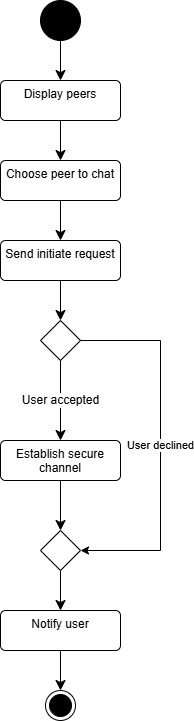

The diagram above was exported from draw.io. Its source (the exported page's mxGraphModel, read from the mxfile embedded in the PNG):
<mxGraphModel dx="2058" dy="1146" grid="1" gridSize="10" guides="1" tooltips="1" connect="1" arrows="1" fold="1" page="1" pageScale="1" pageWidth="827" pageHeight="1169" math="0" shadow="0">
  <root>
    <mxCell id="0" />
    <mxCell id="1" parent="0" />
    <mxCell id="wxbehMxg2LNc35S3i76I-8" style="edgeStyle=none;curved=1;rounded=0;orthogonalLoop=1;jettySize=auto;html=1;fontSize=12;startSize=8;endSize=8;" parent="1" source="wxbehMxg2LNc35S3i76I-1" target="wxbehMxg2LNc35S3i76I-2" edge="1">
      <mxGeometry relative="1" as="geometry" />
    </mxCell>
    <mxCell id="wxbehMxg2LNc35S3i76I-1" value="" style="ellipse;fillColor=strokeColor;html=1;" parent="1" vertex="1">
      <mxGeometry x="400" y="240" width="40" height="40" as="geometry" />
    </mxCell>
    <mxCell id="wxbehMxg2LNc35S3i76I-5" style="edgeStyle=none;curved=1;rounded=0;orthogonalLoop=1;jettySize=auto;html=1;exitX=0.5;exitY=1;exitDx=0;exitDy=0;entryX=0.5;entryY=0;entryDx=0;entryDy=0;fontSize=12;startSize=8;endSize=8;" parent="1" source="wxbehMxg2LNc35S3i76I-2" target="wxbehMxg2LNc35S3i76I-3" edge="1">
      <mxGeometry relative="1" as="geometry" />
    </mxCell>
    <mxCell id="wxbehMxg2LNc35S3i76I-2" value="Scan devices" style="html=1;align=center;verticalAlign=top;rounded=1;absoluteArcSize=1;arcSize=10;dashed=0;whiteSpace=wrap;" parent="1" vertex="1">
      <mxGeometry x="360" y="320" width="120" height="40" as="geometry" />
    </mxCell>
    <mxCell id="wxbehMxg2LNc35S3i76I-6" style="edgeStyle=none;curved=1;rounded=0;orthogonalLoop=1;jettySize=auto;html=1;exitX=0.5;exitY=1;exitDx=0;exitDy=0;entryX=0.5;entryY=0;entryDx=0;entryDy=0;fontSize=12;startSize=8;endSize=8;" parent="1" source="wxbehMxg2LNc35S3i76I-3" target="wxbehMxg2LNc35S3i76I-4" edge="1">
      <mxGeometry relative="1" as="geometry" />
    </mxCell>
    <mxCell id="wxbehMxg2LNc35S3i76I-3" value="Retrieve peer's info" style="html=1;align=center;verticalAlign=top;rounded=1;absoluteArcSize=1;arcSize=10;dashed=0;whiteSpace=wrap;" parent="1" vertex="1">
      <mxGeometry x="360" y="400" width="120" height="40" as="geometry" />
    </mxCell>
    <mxCell id="wxbehMxg2LNc35S3i76I-10" style="edgeStyle=none;curved=1;rounded=0;orthogonalLoop=1;jettySize=auto;html=1;exitX=0.5;exitY=1;exitDx=0;exitDy=0;entryX=0.5;entryY=0;entryDx=0;entryDy=0;fontSize=12;startSize=8;endSize=8;" parent="1" source="wxbehMxg2LNc35S3i76I-4" target="wxbehMxg2LNc35S3i76I-7" edge="1">
      <mxGeometry relative="1" as="geometry" />
    </mxCell>
    <mxCell id="wxbehMxg2LNc35S3i76I-4" value="Broadcast device presence" style="html=1;align=center;verticalAlign=top;rounded=1;absoluteArcSize=1;arcSize=10;dashed=0;whiteSpace=wrap;" parent="1" vertex="1">
      <mxGeometry x="360" y="480" width="120" height="40" as="geometry" />
    </mxCell>
    <mxCell id="wxbehMxg2LNc35S3i76I-11" value="User accepted" style="edgeStyle=none;curved=1;rounded=0;orthogonalLoop=1;jettySize=auto;html=1;exitX=0.5;exitY=1;exitDx=0;exitDy=0;fontSize=12;startSize=8;endSize=8;entryX=0.5;entryY=0;entryDx=0;entryDy=0;" parent="1" source="wxbehMxg2LNc35S3i76I-7" target="PHqbWg6tmnygjyIFSt_K-7" edge="1">
      <mxGeometry relative="1" as="geometry">
        <mxPoint x="420" y="640" as="targetPoint" />
      </mxGeometry>
    </mxCell>
    <mxCell id="wxbehMxg2LNc35S3i76I-7" value="" style="rhombus;" parent="1" vertex="1">
      <mxGeometry x="400" y="560" width="40" height="40" as="geometry" />
    </mxCell>
    <mxCell id="wxbehMxg2LNc35S3i76I-19" style="edgeStyle=none;curved=1;rounded=0;orthogonalLoop=1;jettySize=auto;html=1;exitX=0.5;exitY=1;exitDx=0;exitDy=0;entryX=0.5;entryY=0;entryDx=0;entryDy=0;fontSize=12;startSize=8;endSize=8;" parent="1" source="wxbehMxg2LNc35S3i76I-12" target="wxbehMxg2LNc35S3i76I-24" edge="1">
      <mxGeometry relative="1" as="geometry" />
    </mxCell>
    <mxCell id="wxbehMxg2LNc35S3i76I-12" value="Update peer cache" style="html=1;align=center;verticalAlign=top;rounded=1;absoluteArcSize=1;arcSize=10;dashed=0;whiteSpace=wrap;" parent="1" vertex="1">
      <mxGeometry x="360" y="720" width="120" height="40" as="geometry" />
    </mxCell>
    <mxCell id="wxbehMxg2LNc35S3i76I-20" style="edgeStyle=none;curved=1;rounded=0;orthogonalLoop=1;jettySize=auto;html=1;fontSize=12;startSize=8;endSize=8;entryX=0.5;entryY=0;entryDx=0;entryDy=0;" parent="1" source="wxbehMxg2LNc35S3i76I-13" target="wxbehMxg2LNc35S3i76I-22" edge="1">
      <mxGeometry relative="1" as="geometry">
        <mxPoint x="420" y="800" as="targetPoint" />
      </mxGeometry>
    </mxCell>
    <mxCell id="wxbehMxg2LNc35S3i76I-13" value="" style="rhombus;" parent="1" vertex="1">
      <mxGeometry x="400" y="850" width="40" height="40" as="geometry" />
    </mxCell>
    <mxCell id="wxbehMxg2LNc35S3i76I-18" value="User declined" style="edgeStyle=orthogonalEdgeStyle;rounded=0;orthogonalLoop=1;jettySize=auto;html=1;exitX=1;exitY=0.5;exitDx=0;exitDy=0;entryX=1;entryY=0.5;entryDx=0;entryDy=0;" parent="1" source="wxbehMxg2LNc35S3i76I-7" target="wxbehMxg2LNc35S3i76I-13" edge="1">
      <mxGeometry relative="1" as="geometry">
        <mxPoint x="690" y="520" as="sourcePoint" />
        <mxPoint x="580" y="520" as="targetPoint" />
        <Array as="points">
          <mxPoint x="560" y="580" />
          <mxPoint x="560" y="870" />
        </Array>
      </mxGeometry>
    </mxCell>
    <mxCell id="wxbehMxg2LNc35S3i76I-22" value="" style="ellipse;html=1;shape=endState;fillColor=strokeColor;" parent="1" vertex="1">
      <mxGeometry x="400" y="920" width="40" height="40" as="geometry" />
    </mxCell>
    <mxCell id="wxbehMxg2LNc35S3i76I-25" style="edgeStyle=none;curved=1;rounded=0;orthogonalLoop=1;jettySize=auto;html=1;exitX=0.5;exitY=1;exitDx=0;exitDy=0;entryX=0.5;entryY=0;entryDx=0;entryDy=0;fontSize=12;startSize=8;endSize=8;" parent="1" source="wxbehMxg2LNc35S3i76I-24" target="wxbehMxg2LNc35S3i76I-13" edge="1">
      <mxGeometry relative="1" as="geometry" />
    </mxCell>
    <mxCell id="wxbehMxg2LNc35S3i76I-24" value="Display users" style="html=1;align=center;verticalAlign=top;rounded=1;absoluteArcSize=1;arcSize=10;dashed=0;whiteSpace=wrap;" parent="1" vertex="1">
      <mxGeometry x="360" y="790" width="120" height="40" as="geometry" />
    </mxCell>
    <mxCell id="PHqbWg6tmnygjyIFSt_K-9" style="edgeStyle=none;curved=1;rounded=0;orthogonalLoop=1;jettySize=auto;html=1;entryX=0.5;entryY=0;entryDx=0;entryDy=0;fontSize=12;startSize=8;endSize=8;" parent="1" source="PHqbWg6tmnygjyIFSt_K-7" target="wxbehMxg2LNc35S3i76I-12" edge="1">
      <mxGeometry relative="1" as="geometry" />
    </mxCell>
    <mxCell id="PHqbWg6tmnygjyIFSt_K-7" value="Retrieve network infos" style="html=1;align=center;verticalAlign=top;rounded=1;absoluteArcSize=1;arcSize=10;dashed=0;whiteSpace=wrap;" parent="1" vertex="1">
      <mxGeometry x="360" y="640" width="120" height="40" as="geometry" />
    </mxCell>
  </root>
</mxGraphModel>